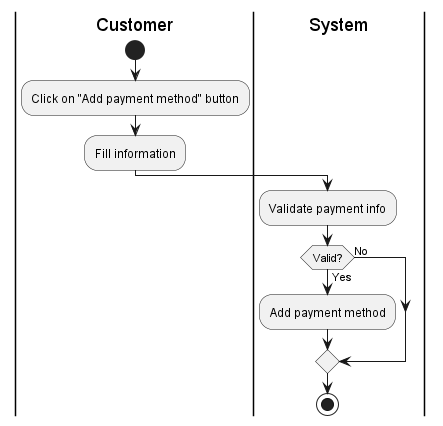

The diagram above was rendered by PlantUML. Its source (embedded in the PNG):
@startuml
|Customer|
start
:Click on "Add payment method" button;
:Fill information;
|System|
:Validate payment info;
if (Valid?) then (Yes)
|System|
:Add payment method;
else (No)
|System|
endif
stop
@enduml